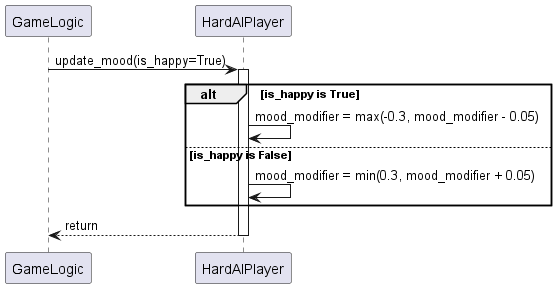

The diagram above was rendered by PlantUML. Its source (embedded in the PNG):
@startuml
participant "GameLogic" as Caller
participant "HardAIPlayer" as HardAI

Caller -> HardAI : update_mood(is_happy=True)
activate HardAI

alt is_happy is True
    HardAI -> HardAI : mood_modifier = max(-0.3, mood_modifier - 0.05)
else is_happy is False
    HardAI -> HardAI : mood_modifier = min(0.3, mood_modifier + 0.05)
end

HardAI --> Caller : return
deactivate HardAI
@enduml